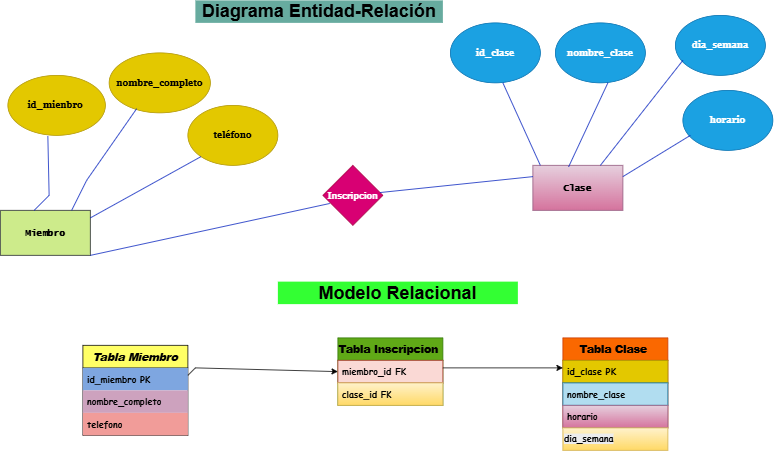

The diagram above was exported from draw.io. Its source (the exported page's mxGraphModel, read from the mxfile embedded in the PNG):
<mxGraphModel dx="1042" dy="623" grid="1" gridSize="10" guides="1" tooltips="1" connect="1" arrows="1" fold="1" page="1" pageScale="1" pageWidth="1400" pageHeight="850" math="0" shadow="0">
  <root>
    <mxCell id="0" />
    <mxCell id="1" parent="0" />
    <mxCell id="VHJxH3tXxF3g2BJjVGA7-1" parent="1" style="text;html=1;whiteSpace=wrap;strokeColor=none;fillColor=#67AB9F;align=center;verticalAlign=middle;rounded=0;" value="&lt;font dir=&quot;auto&quot; style=&quot;vertical-align: inherit;&quot;&gt;&lt;font dir=&quot;auto&quot; style=&quot;vertical-align: inherit;&quot;&gt;&lt;font dir=&quot;auto&quot; style=&quot;vertical-align: inherit;&quot;&gt;&lt;font dir=&quot;auto&quot; style=&quot;vertical-align: inherit;&quot;&gt;&lt;font dir=&quot;auto&quot; style=&quot;vertical-align: inherit;&quot;&gt;&lt;font dir=&quot;auto&quot; style=&quot;vertical-align: inherit; font-size: 24px;&quot;&gt;&lt;b&gt;Diagrama Entidad-Relación&lt;/b&gt;&lt;/font&gt;&lt;/font&gt;&lt;/font&gt;&lt;/font&gt;&lt;/font&gt;&lt;/font&gt;" vertex="1">
      <mxGeometry height="30" width="330" x="290" y="20" as="geometry" />
    </mxCell>
    <mxCell id="VHJxH3tXxF3g2BJjVGA7-2" parent="1" style="rounded=0;whiteSpace=wrap;html=1;fillColor=#cdeb8b;strokeColor=#36393d;" value="&lt;font dir=&quot;auto&quot; style=&quot;vertical-align: inherit;&quot;&gt;&lt;font dir=&quot;auto&quot; style=&quot;vertical-align: inherit;&quot; face=&quot;Lucida Console&quot;&gt;&lt;b&gt;Miembro&lt;/b&gt;&lt;/font&gt;&lt;/font&gt;" vertex="1">
      <mxGeometry height="60" width="120" x="30" y="300" as="geometry" />
    </mxCell>
    <mxCell id="VHJxH3tXxF3g2BJjVGA7-3" parent="1" style="rhombus;whiteSpace=wrap;html=1;fillColor=#d80073;fontColor=#ffffff;strokeColor=#A50040;" value="&lt;font dir=&quot;auto&quot; style=&quot;vertical-align: inherit;&quot;&gt;&lt;font dir=&quot;auto&quot; style=&quot;vertical-align: inherit;&quot; face=&quot;Tahoma&quot;&gt;&lt;b&gt;Inscripcion&lt;/b&gt;&lt;/font&gt;&lt;/font&gt;" vertex="1">
      <mxGeometry height="80" width="80" x="460" y="240" as="geometry" />
    </mxCell>
    <mxCell id="VHJxH3tXxF3g2BJjVGA7-4" parent="1" style="ellipse;whiteSpace=wrap;html=1;fillColor=#e3c800;fontColor=#000000;strokeColor=#B09500;" value="&lt;font dir=&quot;auto&quot; style=&quot;vertical-align: inherit;&quot;&gt;&lt;font dir=&quot;auto&quot; style=&quot;vertical-align: inherit;&quot;&gt;&lt;font dir=&quot;auto&quot; style=&quot;vertical-align: inherit;&quot;&gt;&lt;font dir=&quot;auto&quot; style=&quot;vertical-align: inherit;&quot;&gt;&lt;font dir=&quot;auto&quot; style=&quot;vertical-align: inherit;&quot;&gt;&lt;font dir=&quot;auto&quot; style=&quot;vertical-align: inherit;&quot;&gt;&lt;font dir=&quot;auto&quot; style=&quot;vertical-align: inherit;&quot;&gt;&lt;font dir=&quot;auto&quot; style=&quot;vertical-align: inherit;&quot;&gt;&lt;font dir=&quot;auto&quot; style=&quot;vertical-align: inherit;&quot;&gt;&lt;font dir=&quot;auto&quot; style=&quot;vertical-align: inherit;&quot;&gt;&lt;font dir=&quot;auto&quot; style=&quot;vertical-align: inherit;&quot;&gt;&lt;font dir=&quot;auto&quot; style=&quot;vertical-align: inherit;&quot;&gt;&lt;font dir=&quot;auto&quot; style=&quot;vertical-align: inherit;&quot;&gt;&lt;font dir=&quot;auto&quot; style=&quot;vertical-align: inherit;&quot;&gt;&lt;font dir=&quot;auto&quot; style=&quot;vertical-align: inherit;&quot;&gt;&lt;font dir=&quot;auto&quot; style=&quot;vertical-align: inherit;&quot;&gt;&lt;font dir=&quot;auto&quot; style=&quot;vertical-align: inherit;&quot;&gt;&lt;font dir=&quot;auto&quot; style=&quot;vertical-align: inherit;&quot;&gt;&lt;font dir=&quot;auto&quot; style=&quot;vertical-align: inherit;&quot;&gt;&lt;font dir=&quot;auto&quot; style=&quot;vertical-align: inherit;&quot;&gt;&lt;font dir=&quot;auto&quot; style=&quot;vertical-align: inherit;&quot;&gt;&lt;font dir=&quot;auto&quot; style=&quot;vertical-align: inherit;&quot;&gt;&lt;font dir=&quot;auto&quot; style=&quot;vertical-align: inherit;&quot;&gt;&lt;font dir=&quot;auto&quot; style=&quot;vertical-align: inherit;&quot;&gt;&lt;font dir=&quot;auto&quot; style=&quot;vertical-align: inherit;&quot;&gt;&lt;font dir=&quot;auto&quot; style=&quot;vertical-align: inherit;&quot;&gt;&lt;font dir=&quot;auto&quot; style=&quot;vertical-align: inherit;&quot;&gt;&lt;font dir=&quot;auto&quot; style=&quot;vertical-align: inherit;&quot;&gt;&lt;font dir=&quot;auto&quot; style=&quot;vertical-align: inherit;&quot;&gt;&lt;font dir=&quot;auto&quot; style=&quot;vertical-align: inherit;&quot; face=&quot;Georgia&quot;&gt;&lt;b&gt;id_mienbro&amp;nbsp;&lt;/b&gt;&lt;/font&gt;&lt;/font&gt;&lt;/font&gt;&lt;/font&gt;&lt;/font&gt;&lt;/font&gt;&lt;/font&gt;&lt;/font&gt;&lt;/font&gt;&lt;/font&gt;&lt;/font&gt;&lt;/font&gt;&lt;/font&gt;&lt;/font&gt;&lt;/font&gt;&lt;/font&gt;&lt;/font&gt;&lt;/font&gt;&lt;/font&gt;&lt;/font&gt;&lt;/font&gt;&lt;/font&gt;&lt;/font&gt;&lt;/font&gt;&lt;/font&gt;&lt;/font&gt;&lt;/font&gt;&lt;/font&gt;&lt;/font&gt;&lt;/font&gt;" vertex="1">
      <mxGeometry height="80" width="130" x="40" y="120" as="geometry" />
    </mxCell>
    <mxCell id="VHJxH3tXxF3g2BJjVGA7-5" edge="1" parent="1" style="endArrow=none;html=1;rounded=0;entryX=0.41;entryY=1.015;entryDx=0;entryDy=0;entryPerimeter=0;fillColor=#0050ef;strokeColor=#001DBC;" target="VHJxH3tXxF3g2BJjVGA7-4" value="">
      <mxGeometry height="50" relative="1" width="50" as="geometry">
        <Array as="points">
          <mxPoint x="95" y="280" />
        </Array>
        <mxPoint x="75" y="300" as="sourcePoint" />
        <mxPoint x="100" y="240" as="targetPoint" />
      </mxGeometry>
    </mxCell>
    <mxCell id="VHJxH3tXxF3g2BJjVGA7-6" parent="1" style="rounded=0;whiteSpace=wrap;html=1;fillColor=#e6d0de;strokeColor=#996185;gradientColor=#d5739d;" value="&lt;font dir=&quot;auto&quot; style=&quot;vertical-align: inherit;&quot;&gt;&lt;font dir=&quot;auto&quot; style=&quot;vertical-align: inherit;&quot;&gt;&lt;font dir=&quot;auto&quot; style=&quot;vertical-align: inherit;&quot;&gt;&lt;font dir=&quot;auto&quot; style=&quot;vertical-align: inherit;&quot;&gt;&lt;font dir=&quot;auto&quot; style=&quot;vertical-align: inherit;&quot;&gt;&lt;font dir=&quot;auto&quot; style=&quot;vertical-align: inherit;&quot;&gt;&lt;font dir=&quot;auto&quot; style=&quot;vertical-align: inherit;&quot;&gt;&lt;font dir=&quot;auto&quot; style=&quot;vertical-align: inherit;&quot;&gt;&lt;font dir=&quot;auto&quot; style=&quot;vertical-align: inherit;&quot;&gt;&lt;font dir=&quot;auto&quot; style=&quot;vertical-align: inherit;&quot;&gt;&lt;font dir=&quot;auto&quot; style=&quot;vertical-align: inherit;&quot;&gt;&lt;font dir=&quot;auto&quot; style=&quot;vertical-align: inherit;&quot;&gt;&lt;font dir=&quot;auto&quot; style=&quot;vertical-align: inherit;&quot;&gt;&lt;font dir=&quot;auto&quot; style=&quot;vertical-align: inherit;&quot;&gt;&lt;font dir=&quot;auto&quot; style=&quot;vertical-align: inherit;&quot;&gt;&lt;font dir=&quot;auto&quot; style=&quot;vertical-align: inherit;&quot; face=&quot;Lucida Console&quot;&gt;&lt;b&gt;Clase&lt;/b&gt;&lt;/font&gt;&lt;/font&gt;&lt;/font&gt;&lt;/font&gt;&lt;/font&gt;&lt;/font&gt;&lt;/font&gt;&lt;/font&gt;&lt;/font&gt;&lt;/font&gt;&lt;/font&gt;&lt;/font&gt;&lt;/font&gt;&lt;/font&gt;&lt;/font&gt;&lt;/font&gt;" vertex="1">
      <mxGeometry height="60" width="120" x="740" y="240" as="geometry" />
    </mxCell>
    <mxCell id="VHJxH3tXxF3g2BJjVGA7-7" parent="1" style="ellipse;whiteSpace=wrap;html=1;fillColor=#e3c800;fontColor=#000000;strokeColor=#B09500;" value="&lt;font dir=&quot;auto&quot; style=&quot;vertical-align: inherit;&quot;&gt;&lt;font dir=&quot;auto&quot; style=&quot;vertical-align: inherit;&quot;&gt;&lt;font dir=&quot;auto&quot; style=&quot;vertical-align: inherit;&quot;&gt;&lt;font dir=&quot;auto&quot; style=&quot;vertical-align: inherit;&quot;&gt;&lt;font dir=&quot;auto&quot; style=&quot;vertical-align: inherit;&quot;&gt;&lt;font dir=&quot;auto&quot; style=&quot;vertical-align: inherit;&quot;&gt;&lt;font dir=&quot;auto&quot; style=&quot;vertical-align: inherit;&quot;&gt;&lt;font dir=&quot;auto&quot; style=&quot;vertical-align: inherit;&quot; face=&quot;Georgia&quot;&gt;&lt;b&gt;nombre_completo&lt;/b&gt;&lt;/font&gt;&lt;/font&gt;&lt;/font&gt;&lt;/font&gt;&lt;/font&gt;&lt;/font&gt;&lt;/font&gt;&lt;/font&gt;" vertex="1">
      <mxGeometry height="80" width="135" x="175" y="90" as="geometry" />
    </mxCell>
    <mxCell id="VHJxH3tXxF3g2BJjVGA7-8" parent="1" style="ellipse;whiteSpace=wrap;html=1;fillColor=#e3c800;fontColor=#000000;strokeColor=#B09500;" value="&lt;font dir=&quot;auto&quot; style=&quot;vertical-align: inherit;&quot;&gt;&lt;font dir=&quot;auto&quot; style=&quot;vertical-align: inherit;&quot;&gt;&lt;font dir=&quot;auto&quot; style=&quot;vertical-align: inherit;&quot;&gt;&lt;font dir=&quot;auto&quot; style=&quot;vertical-align: inherit;&quot; face=&quot;Georgia&quot;&gt;&lt;b&gt;teléfono&lt;/b&gt;&lt;/font&gt;&lt;/font&gt;&lt;/font&gt;&lt;/font&gt;" vertex="1">
      <mxGeometry height="80" width="120" x="280" y="160" as="geometry" />
    </mxCell>
    <mxCell id="VHJxH3tXxF3g2BJjVGA7-9" edge="1" parent="1" style="endArrow=none;html=1;rounded=0;entryX=0.272;entryY=0.93;entryDx=0;entryDy=0;entryPerimeter=0;fillColor=#0050ef;strokeColor=#001DBC;" target="VHJxH3tXxF3g2BJjVGA7-7" value="">
      <mxGeometry height="50" relative="1" width="50" as="geometry">
        <Array as="points">
          <mxPoint x="145" y="260" />
        </Array>
        <mxPoint x="125" y="300" as="sourcePoint" />
        <mxPoint x="175" y="250" as="targetPoint" />
      </mxGeometry>
    </mxCell>
    <mxCell id="VHJxH3tXxF3g2BJjVGA7-10" edge="1" parent="1" style="endArrow=none;html=1;rounded=0;entryX=0;entryY=1;entryDx=0;entryDy=0;fillColor=#0050ef;strokeColor=#001DBC;" target="VHJxH3tXxF3g2BJjVGA7-8" value="">
      <mxGeometry height="50" relative="1" width="50" as="geometry">
        <mxPoint x="150" y="310" as="sourcePoint" />
        <mxPoint x="270" y="260" as="targetPoint" />
      </mxGeometry>
    </mxCell>
    <mxCell id="VHJxH3tXxF3g2BJjVGA7-11" parent="1" style="ellipse;whiteSpace=wrap;html=1;fillColor=#1ba1e2;fontColor=#ffffff;strokeColor=#006EAF;" value="&lt;font dir=&quot;auto&quot; style=&quot;vertical-align: inherit;&quot;&gt;&lt;font dir=&quot;auto&quot; style=&quot;vertical-align: inherit;&quot; face=&quot;Georgia&quot;&gt;&lt;b&gt;id_clase&lt;/b&gt;&lt;/font&gt;&lt;/font&gt;" vertex="1">
      <mxGeometry height="80" width="120" x="630" y="50" as="geometry" />
    </mxCell>
    <mxCell id="VHJxH3tXxF3g2BJjVGA7-14" parent="1" style="ellipse;whiteSpace=wrap;html=1;fillColor=#1ba1e2;fontColor=#ffffff;strokeColor=#006EAF;" value="&lt;font dir=&quot;auto&quot; style=&quot;vertical-align: inherit;&quot;&gt;&lt;font dir=&quot;auto&quot; style=&quot;vertical-align: inherit;&quot;&gt;&lt;font dir=&quot;auto&quot; style=&quot;vertical-align: inherit;&quot;&gt;&lt;font dir=&quot;auto&quot; style=&quot;vertical-align: inherit;&quot;&gt;&lt;font dir=&quot;auto&quot; style=&quot;vertical-align: inherit;&quot;&gt;&lt;font dir=&quot;auto&quot; style=&quot;vertical-align: inherit;&quot;&gt;&lt;font dir=&quot;auto&quot; style=&quot;vertical-align: inherit;&quot;&gt;&lt;font dir=&quot;auto&quot; style=&quot;vertical-align: inherit;&quot;&gt;&lt;font dir=&quot;auto&quot; style=&quot;vertical-align: inherit;&quot;&gt;&lt;font dir=&quot;auto&quot; style=&quot;vertical-align: inherit;&quot;&gt;&lt;font dir=&quot;auto&quot; style=&quot;vertical-align: inherit;&quot;&gt;&lt;font dir=&quot;auto&quot; style=&quot;vertical-align: inherit;&quot;&gt;&lt;font dir=&quot;auto&quot; style=&quot;vertical-align: inherit;&quot;&gt;&lt;font dir=&quot;auto&quot; style=&quot;vertical-align: inherit;&quot;&gt;&lt;font dir=&quot;auto&quot; style=&quot;vertical-align: inherit;&quot;&gt;&lt;font dir=&quot;auto&quot; style=&quot;vertical-align: inherit;&quot; face=&quot;Georgia&quot;&gt;&lt;b&gt;nombre_clase&lt;/b&gt;&lt;/font&gt;&lt;/font&gt;&lt;/font&gt;&lt;/font&gt;&lt;/font&gt;&lt;/font&gt;&lt;/font&gt;&lt;/font&gt;&lt;/font&gt;&lt;/font&gt;&lt;/font&gt;&lt;/font&gt;&lt;/font&gt;&lt;/font&gt;&lt;/font&gt;&lt;/font&gt;" vertex="1">
      <mxGeometry height="80" width="120" x="770" y="50" as="geometry" />
    </mxCell>
    <mxCell id="VHJxH3tXxF3g2BJjVGA7-15" parent="1" style="ellipse;whiteSpace=wrap;html=1;fillColor=#1ba1e2;fontColor=#ffffff;strokeColor=#006EAF;" value="&lt;font dir=&quot;auto&quot; style=&quot;vertical-align: inherit;&quot;&gt;&lt;font dir=&quot;auto&quot; style=&quot;vertical-align: inherit;&quot; face=&quot;Georgia&quot;&gt;&lt;b&gt;dia_semana&lt;/b&gt;&lt;/font&gt;&lt;/font&gt;" vertex="1">
      <mxGeometry height="80" width="120" x="930" y="40" as="geometry" />
    </mxCell>
    <mxCell id="VHJxH3tXxF3g2BJjVGA7-16" parent="1" style="ellipse;whiteSpace=wrap;html=1;fillColor=#1ba1e2;fontColor=#ffffff;strokeColor=#006EAF;" value="&lt;font dir=&quot;auto&quot; style=&quot;vertical-align: inherit;&quot;&gt;&lt;font dir=&quot;auto&quot; style=&quot;vertical-align: inherit;&quot; face=&quot;Georgia&quot;&gt;&lt;b&gt;horario&lt;/b&gt;&lt;/font&gt;&lt;/font&gt;" vertex="1">
      <mxGeometry height="80" width="120" x="940" y="140" as="geometry" />
    </mxCell>
    <mxCell id="VHJxH3tXxF3g2BJjVGA7-17" edge="1" parent="1" source="VHJxH3tXxF3g2BJjVGA7-6" style="endArrow=none;html=1;rounded=0;exitX=0.083;exitY=0;exitDx=0;exitDy=0;exitPerimeter=0;fillColor=#0050ef;strokeColor=#001DBC;" value="">
      <mxGeometry height="50" relative="1" width="50" as="geometry">
        <mxPoint x="650" y="180" as="sourcePoint" />
        <mxPoint x="700" y="130" as="targetPoint" />
      </mxGeometry>
    </mxCell>
    <mxCell id="VHJxH3tXxF3g2BJjVGA7-18" edge="1" parent="1" source="VHJxH3tXxF3g2BJjVGA7-6" style="endArrow=none;html=1;rounded=0;exitX=0.397;exitY=0.033;exitDx=0;exitDy=0;exitPerimeter=0;fillColor=#0050ef;strokeColor=#001DBC;" value="">
      <mxGeometry height="50" relative="1" width="50" as="geometry">
        <mxPoint x="790" y="180" as="sourcePoint" />
        <mxPoint x="840" y="130" as="targetPoint" />
      </mxGeometry>
    </mxCell>
    <mxCell id="VHJxH3tXxF3g2BJjVGA7-19" edge="1" parent="1" source="VHJxH3tXxF3g2BJjVGA7-6" style="endArrow=none;html=1;rounded=0;exitX=0.75;exitY=0;exitDx=0;exitDy=0;fillColor=#0050ef;strokeColor=#001DBC;" value="">
      <mxGeometry height="50" relative="1" width="50" as="geometry">
        <mxPoint x="890" y="150" as="sourcePoint" />
        <mxPoint x="940" y="100" as="targetPoint" />
      </mxGeometry>
    </mxCell>
    <mxCell id="VHJxH3tXxF3g2BJjVGA7-20" edge="1" parent="1" source="VHJxH3tXxF3g2BJjVGA7-6" style="endArrow=none;html=1;rounded=0;exitX=1;exitY=0.25;exitDx=0;exitDy=0;fillColor=#0050ef;strokeColor=#001DBC;" value="">
      <mxGeometry height="50" relative="1" width="50" as="geometry">
        <mxPoint x="900" y="250" as="sourcePoint" />
        <mxPoint x="950" y="200" as="targetPoint" />
      </mxGeometry>
    </mxCell>
    <mxCell id="VHJxH3tXxF3g2BJjVGA7-21" edge="1" parent="1" style="endArrow=none;html=1;rounded=0;entryX=0.115;entryY=0.635;entryDx=0;entryDy=0;entryPerimeter=0;fillColor=#0050ef;strokeColor=#001DBC;" target="VHJxH3tXxF3g2BJjVGA7-3" value="">
      <mxGeometry height="50" relative="1" width="50" as="geometry">
        <mxPoint x="150" y="360" as="sourcePoint" />
        <mxPoint x="200" y="310" as="targetPoint" />
      </mxGeometry>
    </mxCell>
    <mxCell id="VHJxH3tXxF3g2BJjVGA7-22" edge="1" parent="1" source="VHJxH3tXxF3g2BJjVGA7-3" style="endArrow=none;html=1;rounded=0;fillColor=#0050ef;strokeColor=#001DBC;" value="">
      <mxGeometry height="50" relative="1" width="50" as="geometry">
        <mxPoint x="690" y="305" as="sourcePoint" />
        <mxPoint x="740" y="255" as="targetPoint" />
      </mxGeometry>
    </mxCell>
    <mxCell id="VHJxH3tXxF3g2BJjVGA7-24" parent="1" style="swimlane;fontStyle=0;childLayout=stackLayout;horizontal=1;startSize=30;horizontalStack=0;resizeParent=1;resizeParentMax=0;resizeLast=0;collapsible=1;marginBottom=0;whiteSpace=wrap;html=1;fillColor=#FFFF66;" value="&lt;h2&gt;&lt;b&gt;&lt;i&gt;&lt;font style=&quot;font-size: 14px;&quot;&gt;Tabla Miembro&lt;/font&gt;&lt;/i&gt;&lt;/b&gt;&lt;/h2&gt;" vertex="1">
      <mxGeometry height="120" width="140" x="140" y="480" as="geometry" />
    </mxCell>
    <mxCell id="VHJxH3tXxF3g2BJjVGA7-25" parent="VHJxH3tXxF3g2BJjVGA7-24" style="text;strokeColor=none;fillColor=#7EA6E0;align=left;verticalAlign=middle;spacingLeft=4;spacingRight=4;overflow=hidden;points=[[0,0.5],[1,0.5]];portConstraint=eastwest;rotatable=0;whiteSpace=wrap;html=1;" value="&lt;b&gt;&lt;font face=&quot;Comic Sans MS&quot;&gt;id_miembro PK&lt;/font&gt;&lt;/b&gt;" vertex="1">
      <mxGeometry height="30" width="140" y="30" as="geometry" />
    </mxCell>
    <mxCell id="VHJxH3tXxF3g2BJjVGA7-26" parent="VHJxH3tXxF3g2BJjVGA7-24" style="text;strokeColor=none;fillColor=#CDA2BE;align=left;verticalAlign=middle;spacingLeft=4;spacingRight=4;overflow=hidden;points=[[0,0.5],[1,0.5]];portConstraint=eastwest;rotatable=0;whiteSpace=wrap;html=1;" value="&lt;b&gt;&lt;font face=&quot;Comic Sans MS&quot;&gt;nombre_completo&lt;/font&gt;&lt;/b&gt;" vertex="1">
      <mxGeometry height="30" width="140" y="60" as="geometry" />
    </mxCell>
    <mxCell id="VHJxH3tXxF3g2BJjVGA7-27" parent="VHJxH3tXxF3g2BJjVGA7-24" style="text;strokeColor=none;fillColor=#F19C99;align=left;verticalAlign=middle;spacingLeft=4;spacingRight=4;overflow=hidden;points=[[0,0.5],[1,0.5]];portConstraint=eastwest;rotatable=0;whiteSpace=wrap;html=1;" value="&lt;b&gt;&lt;font face=&quot;Comic Sans MS&quot;&gt;telefono&lt;/font&gt;&lt;/b&gt;" vertex="1">
      <mxGeometry height="30" width="140" y="90" as="geometry" />
    </mxCell>
    <mxCell id="VHJxH3tXxF3g2BJjVGA7-28" parent="1" style="text;html=1;whiteSpace=wrap;strokeColor=none;fillColor=#33FF33;align=center;verticalAlign=middle;rounded=0;" value="&lt;font style=&quot;font-size: 24px;&quot;&gt;&lt;b&gt;Modelo Relacional&lt;/b&gt;&lt;/font&gt;" vertex="1">
      <mxGeometry height="30" width="320" x="400" y="395" as="geometry" />
    </mxCell>
    <mxCell id="VHJxH3tXxF3g2BJjVGA7-29" parent="1" style="swimlane;fontStyle=0;childLayout=stackLayout;horizontal=1;startSize=30;horizontalStack=0;resizeParent=1;resizeParentMax=0;resizeLast=0;collapsible=1;marginBottom=0;whiteSpace=wrap;html=1;fillColor=#60a917;fontColor=#ffffff;strokeColor=#2D7600;" value="&lt;h2&gt;&lt;b&gt;&lt;font style=&quot;color: rgb(0, 0, 0); font-size: 14px;&quot;&gt;Tabla Inscripcion&amp;nbsp;&lt;/font&gt;&lt;/b&gt;&lt;/h2&gt;" vertex="1">
      <mxGeometry height="90" width="140" x="480" y="470" as="geometry" />
    </mxCell>
    <mxCell id="VHJxH3tXxF3g2BJjVGA7-30" parent="VHJxH3tXxF3g2BJjVGA7-29" style="text;strokeColor=#ae4132;fillColor=#fad9d5;align=left;verticalAlign=middle;spacingLeft=4;spacingRight=4;overflow=hidden;points=[[0,0.5],[1,0.5]];portConstraint=eastwest;rotatable=0;whiteSpace=wrap;html=1;" value="&lt;b&gt;&lt;font face=&quot;Comic Sans MS&quot;&gt;miembro_id FK&lt;/font&gt;&lt;/b&gt;" vertex="1">
      <mxGeometry height="30" width="140" y="30" as="geometry" />
    </mxCell>
    <mxCell id="VHJxH3tXxF3g2BJjVGA7-31" parent="VHJxH3tXxF3g2BJjVGA7-29" style="text;strokeColor=#d6b656;fillColor=#fff2cc;align=left;verticalAlign=middle;spacingLeft=4;spacingRight=4;overflow=hidden;points=[[0,0.5],[1,0.5]];portConstraint=eastwest;rotatable=0;whiteSpace=wrap;html=1;gradientColor=#ffd966;" value="&lt;b&gt;&lt;font face=&quot;Comic Sans MS&quot;&gt;clase_id FK&lt;/font&gt;&lt;/b&gt;" vertex="1">
      <mxGeometry height="30" width="140" y="60" as="geometry" />
    </mxCell>
    <mxCell id="VHJxH3tXxF3g2BJjVGA7-33" parent="1" style="swimlane;fontStyle=0;childLayout=stackLayout;horizontal=1;startSize=30;horizontalStack=0;resizeParent=1;resizeParentMax=0;resizeLast=0;collapsible=1;marginBottom=0;whiteSpace=wrap;html=1;fillColor=#fa6800;fontColor=#000000;strokeColor=#C73500;" value="&lt;h2&gt;&lt;font style=&quot;color: rgb(0, 0, 0); font-size: 14px;&quot;&gt;&lt;b&gt;Tabla Clase&amp;nbsp;&lt;/b&gt;&lt;/font&gt;&lt;/h2&gt;" vertex="1">
      <mxGeometry height="120" width="140" x="780" y="470" as="geometry" />
    </mxCell>
    <mxCell id="VHJxH3tXxF3g2BJjVGA7-34" parent="VHJxH3tXxF3g2BJjVGA7-33" style="text;strokeColor=#B09500;fillColor=#e3c800;align=left;verticalAlign=middle;spacingLeft=4;spacingRight=4;overflow=hidden;points=[[0,0.5],[1,0.5]];portConstraint=eastwest;rotatable=0;whiteSpace=wrap;html=1;fontColor=#000000;" value="&lt;b&gt;&lt;font face=&quot;Comic Sans MS&quot;&gt;id_clase PK&amp;nbsp;&lt;/font&gt;&lt;/b&gt;" vertex="1">
      <mxGeometry height="30" width="140" y="30" as="geometry" />
    </mxCell>
    <mxCell id="VHJxH3tXxF3g2BJjVGA7-35" parent="VHJxH3tXxF3g2BJjVGA7-33" style="text;strokeColor=#10739e;fillColor=#b1ddf0;align=left;verticalAlign=middle;spacingLeft=4;spacingRight=4;overflow=hidden;points=[[0,0.5],[1,0.5]];portConstraint=eastwest;rotatable=0;whiteSpace=wrap;html=1;" value="&lt;b&gt;&lt;font face=&quot;Comic Sans MS&quot;&gt;nombre_clase&lt;/font&gt;&lt;/b&gt;" vertex="1">
      <mxGeometry height="30" width="140" y="60" as="geometry" />
    </mxCell>
    <mxCell id="VHJxH3tXxF3g2BJjVGA7-36" parent="VHJxH3tXxF3g2BJjVGA7-33" style="text;strokeColor=#996185;fillColor=#e6d0de;align=left;verticalAlign=middle;spacingLeft=4;spacingRight=4;overflow=hidden;points=[[0,0.5],[1,0.5]];portConstraint=eastwest;rotatable=0;whiteSpace=wrap;html=1;gradientColor=#d5739d;" value="&lt;b&gt;&lt;font face=&quot;Comic Sans MS&quot;&gt;horario&lt;/font&gt;&lt;/b&gt;" vertex="1">
      <mxGeometry height="30" width="140" y="90" as="geometry" />
    </mxCell>
    <mxCell id="VHJxH3tXxF3g2BJjVGA7-37" edge="1" parent="1" style="endArrow=classic;html=1;rounded=0;entryX=0;entryY=0.5;entryDx=0;entryDy=0;" target="VHJxH3tXxF3g2BJjVGA7-29" value="">
      <mxGeometry height="50" relative="1" width="50" as="geometry">
        <Array as="points">
          <mxPoint x="290" y="510" />
        </Array>
        <mxPoint x="280" y="520" as="sourcePoint" />
        <mxPoint x="330" y="470" as="targetPoint" />
      </mxGeometry>
    </mxCell>
    <mxCell id="VHJxH3tXxF3g2BJjVGA7-38" edge="1" parent="1" style="endArrow=classic;html=1;rounded=0;" value="">
      <mxGeometry height="50" relative="1" width="50" as="geometry">
        <mxPoint x="620" y="510" as="sourcePoint" />
        <mxPoint x="780" y="510" as="targetPoint" />
      </mxGeometry>
    </mxCell>
    <mxCell id="VHJxH3tXxF3g2BJjVGA7-39" parent="1" style="text;whiteSpace=wrap;html=1;fillColor=#fff2cc;gradientColor=#ffd966;strokeColor=#d6b656;" value="&lt;b style=&quot;forced-color-adjust: none; color: rgb(0, 0, 0); font-family: Helvetica; font-size: 12px; font-style: normal; font-variant-ligatures: normal; font-variant-caps: normal; letter-spacing: normal; orphans: 2; text-align: left; text-indent: 0px; text-transform: none; widows: 2; word-spacing: 0px; -webkit-text-stroke-width: 0px; white-space: normal; background-color: rgb(236, 236, 236); text-decoration-thickness: initial; text-decoration-style: initial; text-decoration-color: initial;&quot;&gt;&lt;font face=&quot;Comic Sans MS&quot; style=&quot;forced-color-adjust: none;&quot;&gt;dia_semana&lt;/font&gt;&lt;/b&gt;" vertex="1">
      <mxGeometry height="30" width="140" x="780" y="590" as="geometry" />
    </mxCell>
  </root>
</mxGraphModel>